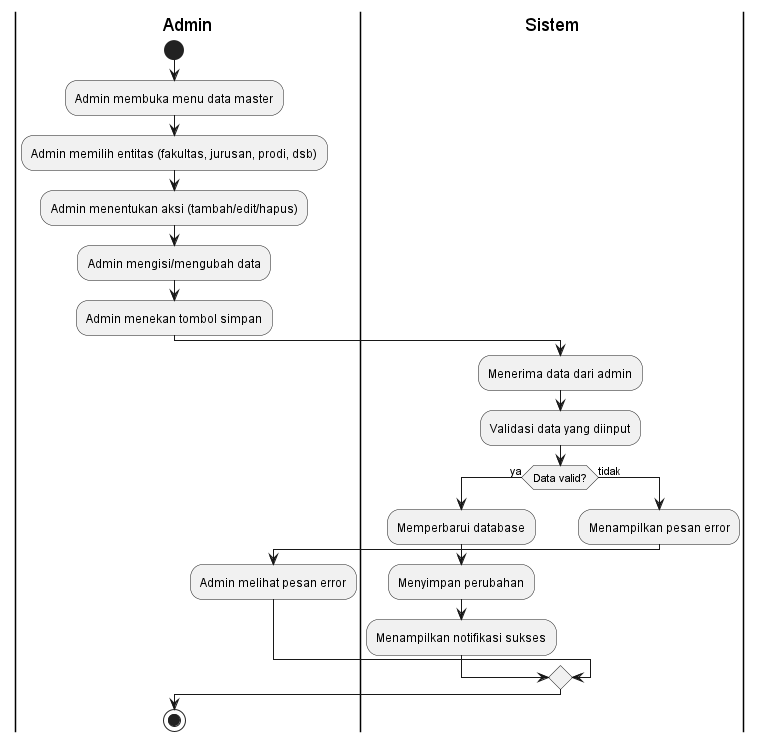

The diagram above was rendered by PlantUML. Its source (embedded in the PNG):
@startuml
|Admin|
start
:Admin membuka menu data master;
:Admin memilih entitas (fakultas, jurusan, prodi, dsb);
:Admin menentukan aksi (tambah/edit/hapus);
:Admin mengisi/mengubah data;
:Admin menekan tombol simpan;

|Sistem|
:Menerima data dari admin;
:Validasi data yang diinput;
if (Data valid?) then (ya)
  :Memperbarui database;
  :Menyimpan perubahan;
  :Menampilkan notifikasi sukses;
else (tidak)
  :Menampilkan pesan error;
  |Admin|
  :Admin melihat pesan error;
endif
stop
@enduml